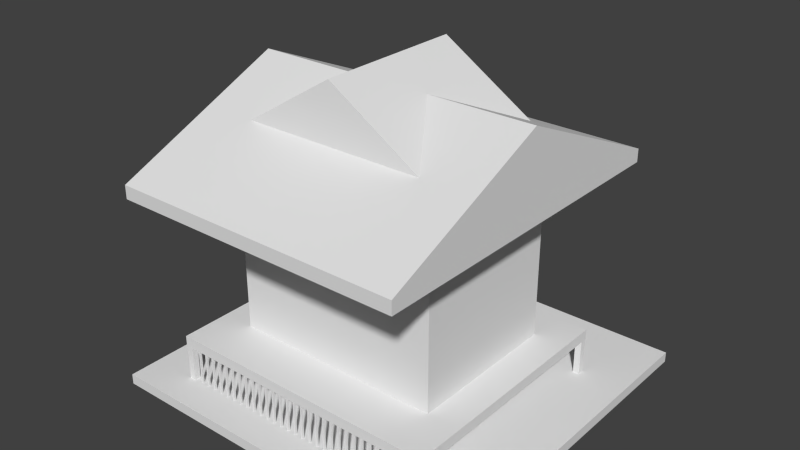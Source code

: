 # Source: Shrine.blend  (saved by Blender 2.75.0; exported with 4.5.12 LTS)
import bpy
from mathutils import Matrix  # noqa: F401  (used for matrix-valued properties, if any)

bpy.ops.wm.read_factory_settings(use_empty=True)
scene = bpy.context.scene
scene.name = 'Scene'

# ---- collections
col_collection_1 = bpy.data.collections.new('Collection 1'); scene.collection.children.link(col_collection_1)

# ---- materials (node trees are filled in below, after node groups)
mat_material = bpy.data.materials.new('Material')
mat_material.alpha_threshold = 0.0
mat_material.use_transparent_shadow = False
mat_material.roughness = 0.5
mat_material.line_color = (0.0, 0.0, 0.0, 1.0)

# ---- material node trees

# ---- world
world_world = bpy.data.worlds.new('World'); scene.world = world_world
world_world.color = (0.05088, 0.05088, 0.05088)
world_world.use_sun_shadow = False
world_world.sun_shadow_jitter_overblur = 0.0
world_world.cycles.sampling_method = 'MANUAL'
world_world.cycles.sample_map_resolution = 256

# ---- meshes
me_cube_016 = bpy.data.meshes.new('Cube.016')
me_cube_016.from_pydata([(-1.0, -1.808, -1.0), (-1.0, -1.808, 1.0), (-1.0, 1.0, -1.0), (-1.0, 1.0, 1.0), (1.0, -1.808, -1.0), (1.0, -1.808, 1.0), (1.0, 1.0, -1.0), (1.0, 1.0, 1.0)], [], [(1, 3, 2, 0), (3, 7, 6, 2), (7, 5, 4, 6), (5, 1, 0, 4), (0, 2, 6, 4), (5, 7, 3, 1)])
me_cube_016.use_remesh_preserve_volume = False
me_cube_016.use_remesh_preserve_attributes = False
me_cube_016.use_mirror_vertex_groups = False
me_cube_016.update()
me_cube_014 = bpy.data.meshes.new('Cube.014')
me_cube_014.from_pydata([(-1.0, -1.0, -0.9969), (-1.0, -1.0, 5.323), (-1.0, 1.0, -0.9969), (-1.0, 1.0, 5.323), (1.0, -1.0, -0.9969), (1.0, -1.0, 5.323), (1.0, 1.0, -0.9969), (1.0, 1.0, 5.323)], [], [(1, 3, 2, 0), (3, 7, 6, 2), (7, 5, 4, 6), (5, 1, 0, 4), (0, 2, 6, 4), (5, 7, 3, 1)])
me_cube_014.use_remesh_preserve_volume = False
me_cube_014.use_remesh_preserve_attributes = False
me_cube_014.use_mirror_vertex_groups = False
me_cube_014.update()
me_cube_006 = bpy.data.meshes.new('Cube.006')
me_cube_006.from_pydata([(-1.0, -1.0, -1.0), (-1.0, -1.0, 1.0), (-1.0, 1.0, -1.0), (-1.0, 1.0, 1.0), (1.0, -1.0, -1.0), (1.0, -1.0, 1.0), (1.0, 1.0, -1.0), (1.0, 1.0, 1.0)], [], [(1, 3, 2, 0), (3, 7, 6, 2), (7, 5, 4, 6), (5, 1, 0, 4), (0, 2, 6, 4), (5, 7, 3, 1)])
me_cube_006.use_remesh_preserve_volume = False
me_cube_006.use_remesh_preserve_attributes = False
me_cube_006.use_mirror_vertex_groups = False
me_cube_006.update()
me_cube_013 = bpy.data.meshes.new('Cube.013')
me_cube_013.from_pydata([(-1.0, -1.0, -1.0), (-1.0, -1.0, 1.0), (-1.0, 1.0, -1.0), (-1.0, 1.0, 1.0), (1.0, -1.0, -1.0), (1.0, -1.0, 1.0), (1.0, 1.0, -1.0), (1.0, 1.0, 1.0)], [], [(1, 3, 2, 0), (3, 7, 6, 2), (7, 5, 4, 6), (5, 1, 0, 4), (0, 2, 6, 4), (5, 7, 3, 1)])
me_cube_013.use_remesh_preserve_volume = False
me_cube_013.use_remesh_preserve_attributes = False
me_cube_013.use_mirror_vertex_groups = False
me_cube_013.update()
me_cube_008 = bpy.data.meshes.new('Cube.008')
me_cube_008.from_pydata([(1.0, 1.0, -1.0), (1.0, -1.0, -1.0), (-1.0, -1.0, -1.0), (-1.0, 1.0, -1.0), (1.0, 1.0, 0.8499), (1.0, -1.0, 0.8499), (-1.0, -1.0, 0.8499), (-1.0, 1.0, 0.8499), (1.0, -5.96e-08, -11.61), (-1.0, 2.98e-07, -11.61), (1.0, -5.364e-07, 0.8499), (-1.0, 1.788e-07, 0.8499)], [], [(8, 1, 2, 9), (10, 11, 6, 5), (8, 10, 5, 1), (1, 5, 6, 2), (9, 11, 7, 3), (4, 0, 3, 7), (2, 6, 11, 9), (0, 4, 10, 8), (4, 7, 11, 10), (0, 8, 9, 3)])
me_cube_008.materials.append(mat_material)
me_cube_008.use_remesh_preserve_volume = False
me_cube_008.use_remesh_preserve_attributes = False
me_cube_008.use_mirror_vertex_groups = False
me_cube_008.update()
me_cube_007 = bpy.data.meshes.new('Cube.007')
me_cube_007.from_pydata([(1.0, 1.0, -1.0), (1.0, -1.0, -1.0), (-1.0, -1.0, -1.0), (-1.0, 1.0, -1.0), (1.0, 1.0, 0.8499), (1.0, -1.0, 0.8499), (-1.0, -1.0, 0.8499), (-1.0, 1.0, 0.8499), (1.788e-07, 1.0, -9.679), (0.0, -1.0, -9.679), (2.384e-07, 1.0, 0.8499), (-5.364e-07, -1.0, 0.8499)], [], [(8, 9, 2, 3), (10, 7, 6, 11), (0, 4, 5, 1), (9, 11, 6, 2), (2, 6, 7, 3), (10, 8, 3, 7), (4, 0, 8, 10), (1, 5, 11, 9), (4, 10, 11, 5), (0, 1, 9, 8)])
me_cube_007.materials.append(mat_material)
me_cube_007.use_remesh_preserve_volume = False
me_cube_007.use_remesh_preserve_attributes = False
me_cube_007.use_mirror_vertex_groups = False
me_cube_007.update()
me_cube_005 = bpy.data.meshes.new('Cube.005')
me_cube_005.from_pydata([(-1.0, -1.0, -1.0), (-1.0, -1.0, 1.0), (-1.0, 1.0, -1.0), (-1.0, 1.0, 1.0), (1.0, -1.0, -1.0), (1.0, -1.0, 1.0), (1.0, 1.0, -1.0), (1.0, 1.0, 1.0)], [], [(1, 3, 2, 0), (3, 7, 6, 2), (7, 5, 4, 6), (5, 1, 0, 4), (0, 2, 6, 4), (5, 7, 3, 1)])
me_cube_005.use_remesh_preserve_volume = False
me_cube_005.use_remesh_preserve_attributes = False
me_cube_005.use_mirror_vertex_groups = False
me_cube_005.update()
me_cube_004 = bpy.data.meshes.new('Cube.004')
me_cube_004.from_pydata([(-1.0, -1.0, -1.0), (-1.0, -1.0, 1.0), (-1.0, 1.0, -1.0), (-1.0, 1.0, 1.0), (1.0, -1.0, -1.0), (1.0, -1.0, 1.0), (1.0, 1.0, -1.0), (1.0, 1.0, 1.0)], [], [(1, 3, 2, 0), (3, 7, 6, 2), (7, 5, 4, 6), (5, 1, 0, 4), (0, 2, 6, 4), (5, 7, 3, 1)])
me_cube_004.use_remesh_preserve_volume = False
me_cube_004.use_remesh_preserve_attributes = False
me_cube_004.use_mirror_vertex_groups = False
me_cube_004.update()
me_cube_003 = bpy.data.meshes.new('Cube.003')
me_cube_003.from_pydata([(-1.0, -1.0, -1.0), (-1.0, -1.0, 1.0), (-1.0, 1.0, -1.0), (-1.0, 1.0, 1.0), (1.0, -1.0, -1.0), (1.0, -1.0, 1.0), (1.0, 1.0, -1.0), (1.0, 1.0, 1.0)], [], [(1, 3, 2, 0), (3, 7, 6, 2), (7, 5, 4, 6), (5, 1, 0, 4), (0, 2, 6, 4), (5, 7, 3, 1)])
me_cube_003.use_remesh_preserve_volume = False
me_cube_003.use_remesh_preserve_attributes = False
me_cube_003.use_mirror_vertex_groups = False
me_cube_003.update()
me_cube_002 = bpy.data.meshes.new('Cube.002')
me_cube_002.from_pydata([(-1.0, -1.0, -1.0), (-1.0, -1.0, 1.0), (-1.0, 1.0, -1.0), (-1.0, 1.0, 1.0), (1.0, -1.0, -1.0), (1.0, -1.0, 1.0), (1.0, 1.0, -1.0), (1.0, 1.0, 1.0)], [], [(1, 3, 2, 0), (3, 7, 6, 2), (7, 5, 4, 6), (5, 1, 0, 4), (0, 2, 6, 4), (5, 7, 3, 1)])
me_cube_002.use_remesh_preserve_volume = False
me_cube_002.use_remesh_preserve_attributes = False
me_cube_002.use_mirror_vertex_groups = False
me_cube_002.update()
me_cube_001 = bpy.data.meshes.new('Cube.001')
me_cube_001.from_pydata([(-1.0, -1.808, -1.0), (-1.0, -1.808, 1.0), (-1.0, 1.0, -1.0), (-1.0, 1.0, 1.0), (1.0, -1.808, -1.0), (1.0, -1.808, 1.0), (1.0, 1.0, -1.0), (1.0, 1.0, 1.0)], [], [(1, 3, 2, 0), (3, 7, 6, 2), (7, 5, 4, 6), (5, 1, 0, 4), (0, 2, 6, 4), (5, 7, 3, 1)])
me_cube_001.use_remesh_preserve_volume = False
me_cube_001.use_remesh_preserve_attributes = False
me_cube_001.use_mirror_vertex_groups = False
me_cube_001.update()
me_cube = bpy.data.meshes.new('Cube')
me_cube.from_pydata([(1.0, 1.0, -1.0), (1.0, -1.0, -1.0), (-1.0, -1.0, -1.0), (-1.0, 1.0, -1.0), (1.0, 1.0, 0.8499), (1.0, -1.0, 0.8499), (-1.0, -1.0, 0.8499), (-1.0, 1.0, 0.8499)], [], [(0, 1, 2, 3), (4, 7, 6, 5), (0, 4, 5, 1), (1, 5, 6, 2), (2, 6, 7, 3), (4, 0, 3, 7)])
me_cube.materials.append(mat_material)
me_cube.use_remesh_preserve_volume = False
me_cube.use_remesh_preserve_attributes = False
me_cube.use_mirror_vertex_groups = False
me_cube.update()

# ---- objects
ob_cube_014 = bpy.data.objects.new('Cube.014', me_cube_016)
ob_cube_013 = bpy.data.objects.new('Cube.013', me_cube_014)
ob_cube_012 = bpy.data.objects.new('Cube.012', me_cube_006)
ob_cube_011 = bpy.data.objects.new('Cube.011', me_cube_013)
ob_cube_006 = bpy.data.objects.new('Cube.006', me_cube_008)
ob_cube_007 = bpy.data.objects.new('Cube.007', me_cube_007)
ob_cube_005 = bpy.data.objects.new('Cube.005', me_cube_005)
ob_cube_004 = bpy.data.objects.new('Cube.004', me_cube_004)
ob_cube_003 = bpy.data.objects.new('Cube.003', me_cube_003)
ob_cube_002 = bpy.data.objects.new('Cube.002', me_cube_002)
ob_cube_001 = bpy.data.objects.new('Cube.001', me_cube_001)
ob_cube = bpy.data.objects.new('Cube', me_cube)

# ---- transforms, parenting, visibility, modifiers, constraints
ob_cube_014.location = (0.1821, 4.514, -4.806)
ob_cube_014.scale = (20.43, 14.01, 0.5705)
ob_cube_014.lineart.crease_threshold = 0.0
ob_cube_013.location = (-6.54, 15.15, -1.05)
ob_cube_013.scale = (0.5895, 0.5895, 3.575)
ob_cube_013.lineart.crease_threshold = 0.0
ob_cube_012.location = (0.1821, 10.69, -0.7149)
ob_cube_012.scale = (4.743, 0.9742, 0.5604)
ob_cube_012.lineart.crease_threshold = 0.0
_m = ob_cube_012.modifiers.new('Array', 'ARRAY')
_m.count = 4
_m.constant_offset_displace = (0.0, 0.0, 0.0)
_m.relative_offset_displace = (0.0, 0.7, -1.0)
ob_cube_011.location = (-13.48, -17.02, -2.221)
ob_cube_011.scale = (0.08835, 0.1193, 2.146)
ob_cube_011.lineart.crease_threshold = 0.0
_m = ob_cube_011.modifiers.new('Array', 'ARRAY')
_m.count = 30
_m.constant_offset_displace = (0.0, 0.0, 0.0)
_m.relative_offset_displace = (5.4, 0.0, 0.0)
ob_cube_006.location = (0.1821, -3.034, 18.5)
ob_cube_006.scale = (16.02, 18.86, -0.7819)
ob_cube_006.lock_rotations_4d = False
ob_cube_006.empty_display_type = 'ARROWS'
ob_cube_006.lineart.crease_threshold = 0.0
ob_cube_007.location = (0.1821, -3.034, 22.72)
ob_cube_007.scale = (10.79, 8.275, -0.7819)
ob_cube_007.lock_rotations_4d = False
ob_cube_007.empty_display_type = 'ARROWS'
ob_cube_007.lineart.crease_threshold = 0.0
ob_cube_005.location = (15.13, -16.88, -2.221)
ob_cube_005.scale = (0.3539, 0.3539, 2.146)
ob_cube_005.lineart.crease_threshold = 0.0
ob_cube_004.location = (-14.77, -16.9, -2.221)
ob_cube_004.scale = (0.3539, 0.3539, 2.146)
ob_cube_004.lineart.crease_threshold = 0.0
ob_cube_003.location = (-14.75, 9.431, -2.221)
ob_cube_003.scale = (0.3539, 0.3539, 2.146)
ob_cube_003.lineart.crease_threshold = 0.0
ob_cube_002.location = (15.16, 9.426, -2.221)
ob_cube_002.scale = (0.3539, 0.3539, 2.146)
ob_cube_002.lineart.crease_threshold = 0.0
ob_cube_001.location = (0.1821, 0.1813, 0.2875)
ob_cube_001.scale = (15.35, 9.666, 0.5705)
ob_cube_001.lineart.crease_threshold = 0.0
ob_cube.location = (0.1821, -3.034, 9.971)
ob_cube.scale = (11.71, 8.743, 9.372)
ob_cube.lock_rotations_4d = False
ob_cube.empty_display_type = 'ARROWS'
ob_cube.lineart.crease_threshold = 0.0

# ---- collection membership
col_collection_1.objects.link(ob_cube_014)
col_collection_1.objects.link(ob_cube_013)
col_collection_1.objects.link(ob_cube_012)
col_collection_1.objects.link(ob_cube_011)
col_collection_1.objects.link(ob_cube_006)
col_collection_1.objects.link(ob_cube_007)
col_collection_1.objects.link(ob_cube_005)
col_collection_1.objects.link(ob_cube_004)
col_collection_1.objects.link(ob_cube_003)
col_collection_1.objects.link(ob_cube_002)
col_collection_1.objects.link(ob_cube_001)
col_collection_1.objects.link(ob_cube)

# ---- scene / render settings (as saved in the file)
scene.frame_start = 1; scene.frame_end = 250; scene.frame_set(1)
scene.render.engine = 'BLENDER_EEVEE_NEXT'
scene.render.resolution_percentage = 50
scene.render.dither_intensity = 0.0
scene.cycles.use_denoising = False
scene.cycles.samples = 10
scene.cycles.sampling_pattern = 'TABULATED_SOBOL'
scene.cycles.light_sampling_threshold = 0.0
scene.cycles.use_adaptive_sampling = False
scene.cycles.use_light_tree = False
scene.cycles.blur_glossy = 0.0
scene.cycles.pixel_filter_type = 'GAUSSIAN'
scene.cycles.sample_clamp_indirect = 0.0
scene.view_settings.view_transform = 'Standard'
bpy.context.view_layer.update()

# ---- added for rendering (the .blend has no active camera and no usable light): camera, sun
cam_auto = bpy.data.cameras.new('AutoCamera')
cam_auto.lens = 50.0
cam_auto.sensor_width = 36.0
cam_auto.clip_end = 1098.19
ob_auto_camera = bpy.data.objects.new('AutoCamera', cam_auto)
scene.collection.objects.link(ob_auto_camera)
ob_auto_camera.location = (62.7572, -76.7736, 62.5142)
ob_auto_camera.rotation_euler = (1.09748, -7.21219e-08, 0.694738)
scene.camera = ob_auto_camera
light_auto_sun = bpy.data.lights.new('AutoSun', 'SUN')
light_auto_sun.energy = 3.0
light_auto_sun.angle = 0.0523599
ob_auto_sun = bpy.data.objects.new('AutoSun', light_auto_sun)
scene.collection.objects.link(ob_auto_sun)
ob_auto_sun.rotation_euler = (0.872665, 0.174533, 0.523599)
bpy.context.view_layer.update()
